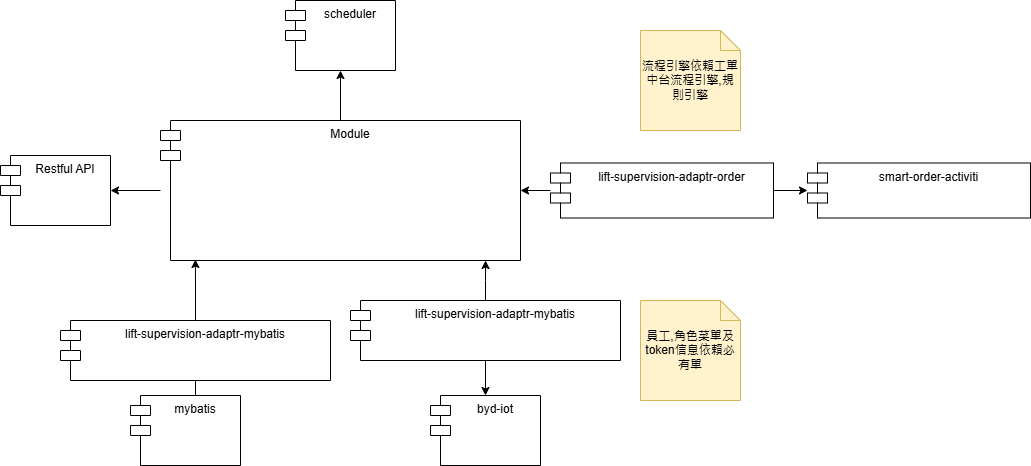

The diagram above was exported from draw.io. Its source (the exported page's mxGraphModel, read from the mxfile embedded in the PNG):
<mxGraphModel dx="472" dy="771" grid="1" gridSize="10" guides="1" tooltips="1" connect="1" arrows="1" fold="1" page="1" pageScale="1" pageWidth="827" pageHeight="1169" math="0" shadow="0">
  <root>
    <mxCell id="0" />
    <mxCell id="1" parent="0" />
    <mxCell id="A_NGavgQnvI-OFCBB3CC-3" value="" style="edgeStyle=orthogonalEdgeStyle;rounded=0;orthogonalLoop=1;jettySize=auto;html=1;" edge="1" parent="1" source="A_NGavgQnvI-OFCBB3CC-1" target="A_NGavgQnvI-OFCBB3CC-2">
      <mxGeometry relative="1" as="geometry" />
    </mxCell>
    <mxCell id="A_NGavgQnvI-OFCBB3CC-5" value="" style="edgeStyle=orthogonalEdgeStyle;rounded=0;orthogonalLoop=1;jettySize=auto;html=1;" edge="1" parent="1" source="A_NGavgQnvI-OFCBB3CC-1" target="A_NGavgQnvI-OFCBB3CC-4">
      <mxGeometry relative="1" as="geometry" />
    </mxCell>
    <mxCell id="A_NGavgQnvI-OFCBB3CC-1" value="Module" style="shape=module;align=left;spacingLeft=20;align=center;verticalAlign=top;whiteSpace=wrap;html=1;" vertex="1" parent="1">
      <mxGeometry x="180" y="240" width="360" height="140" as="geometry" />
    </mxCell>
    <mxCell id="A_NGavgQnvI-OFCBB3CC-2" value="scheduler" style="shape=module;align=left;spacingLeft=20;align=center;verticalAlign=top;whiteSpace=wrap;html=1;" vertex="1" parent="1">
      <mxGeometry x="305" y="120" width="110" height="70" as="geometry" />
    </mxCell>
    <mxCell id="A_NGavgQnvI-OFCBB3CC-4" value="Restful API" style="shape=module;align=left;spacingLeft=20;align=center;verticalAlign=top;whiteSpace=wrap;html=1;" vertex="1" parent="1">
      <mxGeometry x="20" y="275" width="110" height="70" as="geometry" />
    </mxCell>
    <mxCell id="A_NGavgQnvI-OFCBB3CC-9" value="" style="edgeStyle=orthogonalEdgeStyle;rounded=0;orthogonalLoop=1;jettySize=auto;html=1;" edge="1" parent="1" source="A_NGavgQnvI-OFCBB3CC-6" target="A_NGavgQnvI-OFCBB3CC-8">
      <mxGeometry relative="1" as="geometry" />
    </mxCell>
    <mxCell id="A_NGavgQnvI-OFCBB3CC-14" value="" style="edgeStyle=orthogonalEdgeStyle;rounded=0;orthogonalLoop=1;jettySize=auto;html=1;entryX=0.097;entryY=0.993;entryDx=0;entryDy=0;entryPerimeter=0;" edge="1" parent="1" source="A_NGavgQnvI-OFCBB3CC-6" target="A_NGavgQnvI-OFCBB3CC-1">
      <mxGeometry relative="1" as="geometry">
        <mxPoint x="220" y="390" as="targetPoint" />
      </mxGeometry>
    </mxCell>
    <mxCell id="A_NGavgQnvI-OFCBB3CC-6" value="lift-supervision-adaptr-mybatis" style="shape=module;align=left;spacingLeft=20;align=center;verticalAlign=top;whiteSpace=wrap;html=1;" vertex="1" parent="1">
      <mxGeometry x="80" y="440" width="270" height="60" as="geometry" />
    </mxCell>
    <mxCell id="A_NGavgQnvI-OFCBB3CC-8" value="mybatis" style="shape=module;align=left;spacingLeft=20;align=center;verticalAlign=top;whiteSpace=wrap;html=1;" vertex="1" parent="1">
      <mxGeometry x="150" y="515" width="110" height="70" as="geometry" />
    </mxCell>
    <mxCell id="A_NGavgQnvI-OFCBB3CC-11" value="" style="edgeStyle=orthogonalEdgeStyle;rounded=0;orthogonalLoop=1;jettySize=auto;html=1;entryX=0.903;entryY=1;entryDx=0;entryDy=0;entryPerimeter=0;" edge="1" parent="1" source="A_NGavgQnvI-OFCBB3CC-10" target="A_NGavgQnvI-OFCBB3CC-1">
      <mxGeometry relative="1" as="geometry" />
    </mxCell>
    <mxCell id="A_NGavgQnvI-OFCBB3CC-13" value="" style="edgeStyle=orthogonalEdgeStyle;rounded=0;orthogonalLoop=1;jettySize=auto;html=1;" edge="1" parent="1" source="A_NGavgQnvI-OFCBB3CC-10" target="A_NGavgQnvI-OFCBB3CC-12">
      <mxGeometry relative="1" as="geometry" />
    </mxCell>
    <mxCell id="A_NGavgQnvI-OFCBB3CC-10" value="lift-supervision-adaptr-mybatis" style="shape=module;align=left;spacingLeft=20;align=center;verticalAlign=top;whiteSpace=wrap;html=1;" vertex="1" parent="1">
      <mxGeometry x="370" y="420" width="270" height="60" as="geometry" />
    </mxCell>
    <mxCell id="A_NGavgQnvI-OFCBB3CC-12" value="byd-iot" style="shape=module;align=left;spacingLeft=20;align=center;verticalAlign=top;whiteSpace=wrap;html=1;" vertex="1" parent="1">
      <mxGeometry x="450" y="515" width="110" height="70" as="geometry" />
    </mxCell>
    <mxCell id="A_NGavgQnvI-OFCBB3CC-17" value="" style="edgeStyle=orthogonalEdgeStyle;rounded=0;orthogonalLoop=1;jettySize=auto;html=1;" edge="1" parent="1" source="A_NGavgQnvI-OFCBB3CC-15" target="A_NGavgQnvI-OFCBB3CC-16">
      <mxGeometry relative="1" as="geometry" />
    </mxCell>
    <mxCell id="A_NGavgQnvI-OFCBB3CC-18" value="" style="edgeStyle=orthogonalEdgeStyle;rounded=0;orthogonalLoop=1;jettySize=auto;html=1;" edge="1" parent="1" source="A_NGavgQnvI-OFCBB3CC-15" target="A_NGavgQnvI-OFCBB3CC-1">
      <mxGeometry relative="1" as="geometry" />
    </mxCell>
    <mxCell id="A_NGavgQnvI-OFCBB3CC-15" value="lift-supervision-adaptr-order" style="shape=module;align=left;spacingLeft=20;align=center;verticalAlign=top;whiteSpace=wrap;html=1;" vertex="1" parent="1">
      <mxGeometry x="570" y="282.5" width="223" height="55" as="geometry" />
    </mxCell>
    <mxCell id="A_NGavgQnvI-OFCBB3CC-16" value="smart-order-activiti" style="shape=module;align=left;spacingLeft=20;align=center;verticalAlign=top;whiteSpace=wrap;html=1;" vertex="1" parent="1">
      <mxGeometry x="827" y="282.5" width="223" height="55" as="geometry" />
    </mxCell>
    <mxCell id="A_NGavgQnvI-OFCBB3CC-19" value="員工,角色菜單及token信息依賴必有單" style="shape=note;size=20;whiteSpace=wrap;html=1;fillColor=#fff2cc;strokeColor=#d6b656;" vertex="1" parent="1">
      <mxGeometry x="660" y="420" width="100" height="100" as="geometry" />
    </mxCell>
    <mxCell id="A_NGavgQnvI-OFCBB3CC-20" value="流程引擎依賴工單中台流程引擎,規則引擎" style="shape=note;size=20;whiteSpace=wrap;html=1;fillColor=#fff2cc;strokeColor=#d6b656;" vertex="1" parent="1">
      <mxGeometry x="660" y="150" width="100" height="100" as="geometry" />
    </mxCell>
  </root>
</mxGraphModel>